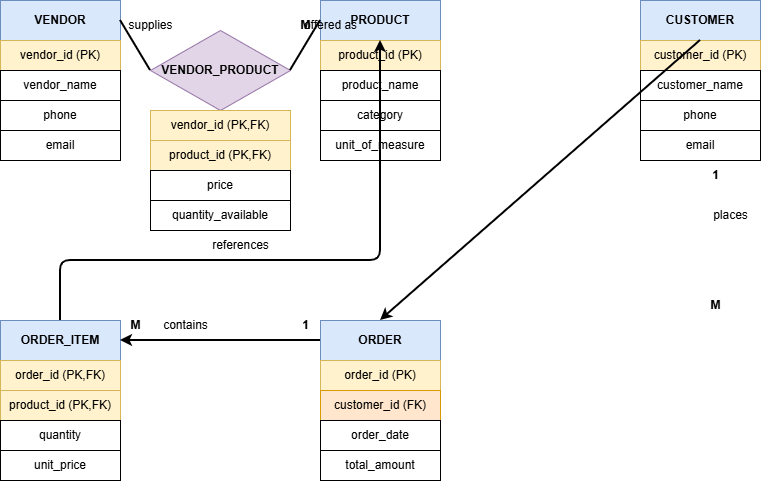

The diagram above was exported from draw.io. Its source (the exported page's mxGraphModel, read from the mxfile embedded in the PNG):
<mxGraphModel dx="992" dy="610" grid="1" gridSize="10" guides="1" tooltips="1" connect="1" arrows="1" fold="1" page="1" pageScale="1" pageWidth="1169" pageHeight="827" math="0" shadow="0">
  <root>
    <mxCell id="0" />
    <mxCell id="1" parent="0" />
    <mxCell id="vendor" parent="1" style="rounded=0;whiteSpace=wrap;html=1;fillColor=#dae8fc;strokeColor=#6c8ebf;fontStyle=1" value="VENDOR" vertex="1">
      <mxGeometry height="40" width="120" x="120" y="80" as="geometry" />
    </mxCell>
    <mxCell id="vendor_id" parent="1" style="rounded=0;whiteSpace=wrap;html=1;fillColor=#fff2cc;strokeColor=#d6b656;" value="vendor_id (PK)" vertex="1">
      <mxGeometry height="30" width="120" x="120" y="120" as="geometry" />
    </mxCell>
    <mxCell id="vendor_name" parent="1" style="rounded=0;whiteSpace=wrap;html=1;" value="vendor_name" vertex="1">
      <mxGeometry height="30" width="120" x="120" y="150" as="geometry" />
    </mxCell>
    <mxCell id="vendor_phone" parent="1" style="rounded=0;whiteSpace=wrap;html=1;" value="phone" vertex="1">
      <mxGeometry height="30" width="120" x="120" y="180" as="geometry" />
    </mxCell>
    <mxCell id="vendor_email" parent="1" style="rounded=0;whiteSpace=wrap;html=1;" value="email" vertex="1">
      <mxGeometry height="30" width="120" x="120" y="210" as="geometry" />
    </mxCell>
    <mxCell id="product" parent="1" style="rounded=0;whiteSpace=wrap;html=1;fillColor=#dae8fc;strokeColor=#6c8ebf;fontStyle=1" value="PRODUCT" vertex="1">
      <mxGeometry height="40" width="120" x="440" y="80" as="geometry" />
    </mxCell>
    <mxCell id="product_id" parent="1" style="rounded=0;whiteSpace=wrap;html=1;fillColor=#fff2cc;strokeColor=#d6b656;" value="product_id (PK)" vertex="1">
      <mxGeometry height="30" width="120" x="440" y="120" as="geometry" />
    </mxCell>
    <mxCell id="product_name" parent="1" style="rounded=0;whiteSpace=wrap;html=1;" value="product_name" vertex="1">
      <mxGeometry height="30" width="120" x="440" y="150" as="geometry" />
    </mxCell>
    <mxCell id="product_category" parent="1" style="rounded=0;whiteSpace=wrap;html=1;" value="category" vertex="1">
      <mxGeometry height="30" width="120" x="440" y="180" as="geometry" />
    </mxCell>
    <mxCell id="product_unit" parent="1" style="rounded=0;whiteSpace=wrap;html=1;" value="unit_of_measure" vertex="1">
      <mxGeometry height="30" width="120" x="440" y="210" as="geometry" />
    </mxCell>
    <mxCell id="vendor_product" parent="1" style="rhombus;whiteSpace=wrap;html=1;fillColor=#e1d5e7;strokeColor=#9673a6;fontStyle=1" value="VENDOR_PRODUCT" vertex="1">
      <mxGeometry height="80" width="140" x="270" y="110" as="geometry" />
    </mxCell>
    <mxCell id="vp_vendor_id" parent="1" style="rounded=0;whiteSpace=wrap;html=1;fillColor=#fff2cc;strokeColor=#d6b656;" value="vendor_id (PK,FK)" vertex="1">
      <mxGeometry height="30" width="140" x="270" y="190" as="geometry" />
    </mxCell>
    <mxCell id="vp_product_id" parent="1" style="rounded=0;whiteSpace=wrap;html=1;fillColor=#fff2cc;strokeColor=#d6b656;" value="product_id (PK,FK)" vertex="1">
      <mxGeometry height="30" width="140" x="270" y="220" as="geometry" />
    </mxCell>
    <mxCell id="vp_price" parent="1" style="rounded=0;whiteSpace=wrap;html=1;" value="price" vertex="1">
      <mxGeometry height="30" width="140" x="270" y="250" as="geometry" />
    </mxCell>
    <mxCell id="vp_quantity" parent="1" style="rounded=0;whiteSpace=wrap;html=1;" value="quantity_available" vertex="1">
      <mxGeometry height="30" width="140" x="270" y="280" as="geometry" />
    </mxCell>
    <mxCell id="customer" parent="1" style="rounded=0;whiteSpace=wrap;html=1;fillColor=#dae8fc;strokeColor=#6c8ebf;fontStyle=1" value="CUSTOMER" vertex="1">
      <mxGeometry height="40" width="120" x="760" y="80" as="geometry" />
    </mxCell>
    <mxCell id="customer_id" parent="1" style="rounded=0;whiteSpace=wrap;html=1;fillColor=#fff2cc;strokeColor=#d6b656;" value="customer_id (PK)" vertex="1">
      <mxGeometry height="30" width="120" x="760" y="120" as="geometry" />
    </mxCell>
    <mxCell id="customer_name" parent="1" style="rounded=0;whiteSpace=wrap;html=1;" value="customer_name" vertex="1">
      <mxGeometry height="30" width="120" x="760" y="150" as="geometry" />
    </mxCell>
    <mxCell id="customer_phone" parent="1" style="rounded=0;whiteSpace=wrap;html=1;" value="phone" vertex="1">
      <mxGeometry height="30" width="120" x="760" y="180" as="geometry" />
    </mxCell>
    <mxCell id="customer_email" parent="1" style="rounded=0;whiteSpace=wrap;html=1;" value="email" vertex="1">
      <mxGeometry height="30" width="120" x="760" y="210" as="geometry" />
    </mxCell>
    <mxCell id="order" parent="1" style="rounded=0;whiteSpace=wrap;html=1;fillColor=#dae8fc;strokeColor=#6c8ebf;fontStyle=1" value="ORDER" vertex="1">
      <mxGeometry height="40" width="120" x="440" y="400" as="geometry" />
    </mxCell>
    <mxCell id="order_id" parent="1" style="rounded=0;whiteSpace=wrap;html=1;fillColor=#fff2cc;strokeColor=#d6b656;" value="order_id (PK)" vertex="1">
      <mxGeometry height="30" width="120" x="440" y="440" as="geometry" />
    </mxCell>
    <mxCell id="order_customer_id" parent="1" style="rounded=0;whiteSpace=wrap;html=1;fillColor=#ffe6cc;strokeColor=#d79b00;" value="customer_id (FK)" vertex="1">
      <mxGeometry height="30" width="120" x="440" y="470" as="geometry" />
    </mxCell>
    <mxCell id="order_date" parent="1" style="rounded=0;whiteSpace=wrap;html=1;" value="order_date" vertex="1">
      <mxGeometry height="30" width="120" x="440" y="500" as="geometry" />
    </mxCell>
    <mxCell id="order_total" parent="1" style="rounded=0;whiteSpace=wrap;html=1;" value="total_amount" vertex="1">
      <mxGeometry height="30" width="120" x="440" y="530" as="geometry" />
    </mxCell>
    <mxCell id="order_item" parent="1" style="rounded=0;whiteSpace=wrap;html=1;fillColor=#dae8fc;strokeColor=#6c8ebf;fontStyle=1" value="ORDER_ITEM" vertex="1">
      <mxGeometry height="40" width="120" x="120" y="400" as="geometry" />
    </mxCell>
    <mxCell id="oi_order_id" parent="1" style="rounded=0;whiteSpace=wrap;html=1;fillColor=#fff2cc;strokeColor=#d6b656;" value="order_id (PK,FK)" vertex="1">
      <mxGeometry height="30" width="120" x="120" y="440" as="geometry" />
    </mxCell>
    <mxCell id="oi_product_id" parent="1" style="rounded=0;whiteSpace=wrap;html=1;fillColor=#fff2cc;strokeColor=#d6b656;" value="product_id (PK,FK)" vertex="1">
      <mxGeometry height="30" width="120" x="120" y="470" as="geometry" />
    </mxCell>
    <mxCell id="oi_quantity" parent="1" style="rounded=0;whiteSpace=wrap;html=1;" value="quantity" vertex="1">
      <mxGeometry height="30" width="120" x="120" y="500" as="geometry" />
    </mxCell>
    <mxCell id="oi_price" parent="1" style="rounded=0;whiteSpace=wrap;html=1;" value="unit_price" vertex="1">
      <mxGeometry height="30" width="120" x="120" y="530" as="geometry" />
    </mxCell>
    <mxCell id="rel1" edge="1" parent="1" source="vendor" style="endArrow=none;html=1;exitX=1;exitY=0.5;entryX=0;entryY=0.5;strokeWidth=2;" target="vendor_product" value="">
      <mxGeometry relative="1" as="geometry" />
    </mxCell>
    <mxCell id="rel1_label" parent="1" style="text;html=1;align=center;verticalAlign=middle;resizable=0;points=[];autosize=1;" value="supplies" vertex="1">
      <mxGeometry height="30" width="60" x="240" y="90" as="geometry" />
    </mxCell>
    <mxCell id="rel2" edge="1" parent="1" source="vendor_product" style="endArrow=none;html=1;exitX=1;exitY=0.5;entryX=0;entryY=0.5;strokeWidth=2;" target="product" value="">
      <mxGeometry relative="1" as="geometry" />
    </mxCell>
    <mxCell id="rel2_label" parent="1" style="text;html=1;align=center;verticalAlign=middle;resizable=0;points=[];autosize=1;" value="offered as" vertex="1">
      <mxGeometry height="30" width="80" x="410" y="90" as="geometry" />
    </mxCell>
    <mxCell id="rel3" edge="1" parent="1" source="customer" style="endArrow=classic;html=1;exitX=0.5;exitY=1;entryX=0.5;entryY=0;strokeWidth=2;" target="order" value="">
      <mxGeometry relative="1" as="geometry" />
    </mxCell>
    <mxCell id="rel3_label" parent="1" style="text;html=1;align=center;verticalAlign=middle;resizable=0;points=[];autosize=1;" value="places" vertex="1">
      <mxGeometry height="30" width="60" x="820" y="280" as="geometry" />
    </mxCell>
    <mxCell id="rel4" edge="1" parent="1" source="order" style="endArrow=classic;html=1;exitX=0;exitY=0.5;entryX=1;entryY=0.5;strokeWidth=2;" target="order_item" value="">
      <mxGeometry relative="1" as="geometry" />
    </mxCell>
    <mxCell id="rel4_label" parent="1" style="text;html=1;align=center;verticalAlign=middle;resizable=0;points=[];autosize=1;" value="contains" vertex="1">
      <mxGeometry height="30" width="70" x="270" y="390" as="geometry" />
    </mxCell>
    <mxCell id="rel5" edge="1" parent="1" source="order_item" style="endArrow=classic;html=1;exitX=0.5;exitY=0;entryX=0.5;entryY=1;strokeWidth=2;" target="product" value="">
      <mxGeometry relative="1" as="geometry">
        <Array as="points">
          <mxPoint x="180" y="340" />
          <mxPoint x="500" y="340" />
        </Array>
      </mxGeometry>
    </mxCell>
    <mxCell id="rel5_label" parent="1" style="text;html=1;align=center;verticalAlign=middle;resizable=0;points=[];autosize=1;" value="references" vertex="1">
      <mxGeometry height="30" width="80" x="320" y="310" as="geometry" />
    </mxCell>
    <mxCell id="card2" parent="1" style="text;html=1;align=center;verticalAlign=middle;resizable=0;points=[];autosize=1;fontStyle=1" value="M" vertex="1">
      <mxGeometry height="30" width="30" x="410" y="90" as="geometry" />
    </mxCell>
    <mxCell id="card3" parent="1" style="text;html=1;align=center;verticalAlign=middle;resizable=0;points=[];autosize=1;fontStyle=1" value="1" vertex="1">
      <mxGeometry height="30" width="30" x="820" y="240" as="geometry" />
    </mxCell>
    <mxCell id="card4" parent="1" style="text;html=1;align=center;verticalAlign=middle;resizable=0;points=[];autosize=1;fontStyle=1" value="M" vertex="1">
      <mxGeometry height="30" width="30" x="820" y="370" as="geometry" />
    </mxCell>
    <mxCell id="card5" parent="1" style="text;html=1;align=center;verticalAlign=middle;resizable=0;points=[];autosize=1;fontStyle=1" value="1" vertex="1">
      <mxGeometry height="30" width="30" x="410" y="390" as="geometry" />
    </mxCell>
    <mxCell id="card6" parent="1" style="text;html=1;align=center;verticalAlign=middle;resizable=0;points=[];autosize=1;fontStyle=1" value="M" vertex="1">
      <mxGeometry height="30" width="30" x="240" y="390" as="geometry" />
    </mxCell>
  </root>
</mxGraphModel>